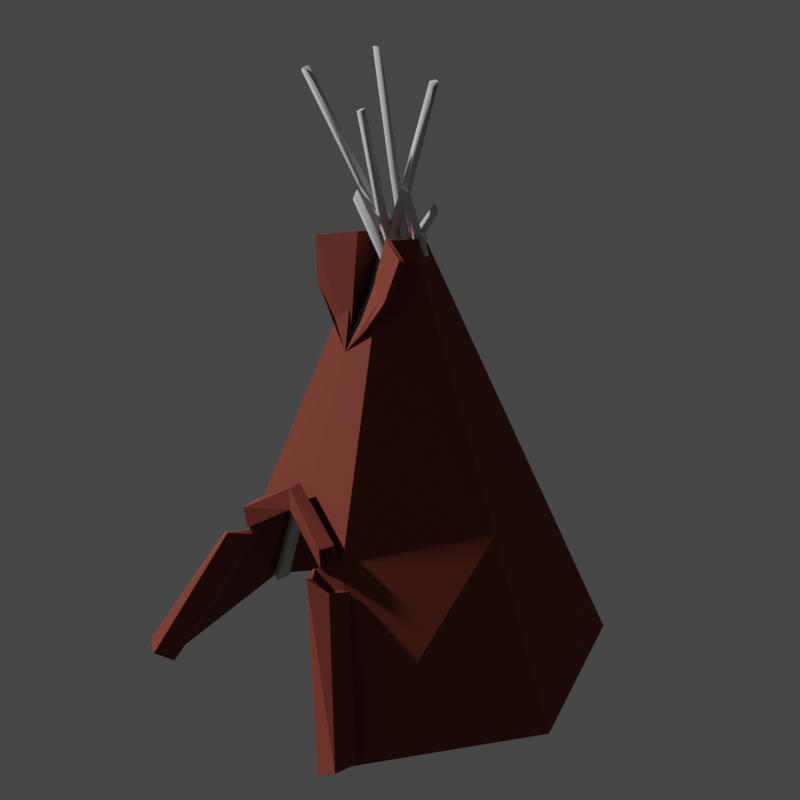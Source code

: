 # Source: tipi.blend  (saved by Blender 3.4.6; exported with 4.5.12 LTS)
import bpy
from mathutils import Matrix  # noqa: F401  (used for matrix-valued properties, if any)

bpy.ops.wm.read_factory_settings(use_empty=True)
scene = bpy.context.scene
scene.name = 'Scene'

# ---- collections
col_model = bpy.data.collections.new('Model'); scene.collection.children.link(col_model)
col_empties = bpy.data.collections.new('Empties'); scene.collection.children.link(col_empties)

# ---- materials (node trees are filled in below, after node groups)
mat_tipi = bpy.data.materials.new('tipi')
mat_tipi.use_transparent_shadow = False
mat_whitetrunk = bpy.data.materials.new('whiteTrunk')
mat_whitetrunk.use_backface_culling = True
mat_whitetrunk.use_transparent_shadow = False
mat_whitetrunk.diffuse_color = (0.64, 0.64, 0.64, 1.0)
mat_wood = bpy.data.materials.new('wood')
mat_wood.use_backface_culling = True
mat_wood.use_transparent_shadow = False
mat_wood.diffuse_color = (0.64, 0.64, 0.64, 1.0)

# ---- material node trees
mat_tipi.use_nodes = True; mat_tipi.node_tree.nodes.clear()
_N = mat_tipi.node_tree.nodes; _L = mat_tipi.node_tree.links
n0 = _N.new('ShaderNodeBsdfPrincipled'); n0.name = 'Principled BSDF'; n0.location = (10, 300)
n0.distribution = 'GGX'
n0.subsurface_method = 'RANDOM_WALK_SKIN'
n0.inputs[0].default_value = (0.1989, 0.04145, 0.02685, 1.0)
n0.inputs[2].default_value = 0.7556
n0.inputs[3].default_value = 1.45
n0.inputs[13].default_value = 0.1889
n0.inputs[27].default_value = (0.0, 0.0, 0.0, 1.0)
n0.inputs[28].default_value = 1.0
n1 = _N.new('ShaderNodeOutputMaterial'); n1.name = 'Material Output'; n1.location = (300, 300)
_L.new(n0.outputs[0], n1.inputs[0])
n1.is_active_output = True
mat_whitetrunk.use_nodes = True; mat_whitetrunk.node_tree.nodes.clear()
_N = mat_whitetrunk.node_tree.nodes; _L = mat_whitetrunk.node_tree.links
n0 = _N.new('ShaderNodeBsdfPrincipled'); n0.name = 'Principled BSDF'; n0.location = (10, 300)
n0.distribution = 'GGX'
n0.subsurface_method = 'RANDOM_WALK_SKIN'
n0.inputs[0].default_value = (0.64, 0.64, 0.64, 1.0)
n0.inputs[2].default_value = 1.0
n0.inputs[27].default_value = (0.0, 0.0, 0.0, 1.0)
n0.inputs[28].default_value = 1.0
n1 = _N.new('ShaderNodeOutputMaterial'); n1.name = 'Material Output'; n1.location = (320, 270)
_L.new(n0.outputs[0], n1.inputs[0])
n1.is_active_output = True
mat_wood.use_nodes = True; mat_wood.node_tree.nodes.clear()
_N = mat_wood.node_tree.nodes; _L = mat_wood.node_tree.links
n0 = _N.new('ShaderNodeBsdfPrincipled'); n0.name = 'Principled BSDF'; n0.location = (10, 300)
n0.distribution = 'GGX'
n0.subsurface_method = 'RANDOM_WALK_SKIN'
n0.inputs[0].default_value = (0.64, 0.64, 0.64, 1.0)
n0.inputs[2].default_value = 1.0
n0.inputs[27].default_value = (0.0, 0.0, 0.0, 1.0)
n0.inputs[28].default_value = 1.0
n1 = _N.new('ShaderNodeOutputMaterial'); n1.name = 'Material Output'; n1.location = (320, 270)
_L.new(n0.outputs[0], n1.inputs[0])
n1.is_active_output = True

# ---- world
world_world = bpy.data.worlds.new('World'); scene.world = world_world
world_world.use_nodes = True; world_world.node_tree.nodes.clear()
_N = world_world.node_tree.nodes; _L = world_world.node_tree.links
n0 = _N.new('ShaderNodeOutputWorld'); n0.name = 'World Output'; n0.location = (300, 300)
n1 = _N.new('ShaderNodeBackground'); n1.name = 'Background'; n1.location = (10, 300)
n1.inputs[0].default_value = (0.05088, 0.05088, 0.05088, 1.0)
_L.new(n1.outputs[0], n0.inputs[0])
n0.is_active_output = True
world_world.color = (0.05088, 0.05088, 0.05088)
world_world.use_sun_shadow = False
world_world.sun_shadow_jitter_overblur = 0.0

# ---- cameras
cam_camera_001 = bpy.data.cameras.new('Camera.001')
cam_camera_001.sensor_fit = 'VERTICAL'
cam_camera_001.clip_end = 100.0
cam_camera_001.lens = 44.78
cam_camera_001.lens_unit = 'FOV'

# ---- meshes
me_cylinder = bpy.data.meshes.new('Cylinder')
me_cylinder.from_pydata([(1.889, -1.62, -0.02504), (0.3076, -0.2801, 4.802), (7.167e-09, -2.443, -0.02504), (-0.006187, -0.301, 4.769), (-2.116, -1.221, -0.02504), (-2.116, 0.0, -0.02504), (0.4751, -0.707, 4.694), (0.6888, 0.0, 3.627), (0.4201, -0.2181, 4.315), (7.167e-09, -0.4002, 4.501), (7.167e-09, -0.4002, 4.501), (-0.2488, -0.1436, 4.752), (-0.2562, -2.177e-08, 4.733), (0.5618, -0.575, 4.245), (-1.348, -0.7782, 1.94), (1.234, 0.0, 2.106), (1.357, -0.7726, 1.705), (-1.366, -8.77e-09, 1.892), (7.167e-09, -1.574, 1.901), (2.096, -1.476, -0.07641), (1.575, -0.5999, 1.654), (2.23, -1.563, -0.01465), (1.716, -0.7438, 1.642), (2.184, -1.692, 0.05022), (1.628, -0.9035, 1.506), (2.01, -1.711, 0.08625), (1.452, -0.9222, 1.48), (2.087, -1.567, 0.07663), (1.529, -0.7783, 1.47), (1.402, 0.0, 2.106), (1.525, -0.6857, 1.705), (1.402, 0.0, 2.265), (1.526, -0.6674, 1.864), (1.332, 0.0, 2.274), (1.456, -0.7027, 1.873), (1.295, 0.0, 2.151), (1.418, -0.7359, 1.75), (1.364, 0.0, 2.175), (1.49, -0.6855, 1.75)], [(8, 13)], [(0, 16, 18, 2), (2, 18, 14, 4), (4, 14, 17, 5), (11, 3, 12), (8, 7, 13, 6, 1), (9, 8, 1, 3), (17, 14, 11, 12), (16, 15, 7, 8), (18, 16, 8, 9), (14, 18, 9, 10, 3, 11), (16, 0, 19, 20), (20, 19, 21, 22), (22, 21, 23, 24), (24, 23, 25, 26), (26, 25, 27, 28), (15, 16, 30, 29), (29, 30, 32, 31), (31, 32, 34, 33), (33, 34, 36, 35), (35, 36, 38, 37)])
_uv = me_cylinder.uv_layers.new(name='UVMap')
_uv.uv.foreach_set('vector', [0.723, 0.8171, 0.6968, 0.8739, 0.6502, 0.8596, 0.6633, 0.7937, 0.6633, 0.7937, 0.6502, 0.8596, 0.5999, 0.8617, 0.5846, 0.7929, 0.5846, 0.7929, 0.5999, 0.8617, 0.575, 0.871, 0.5476, 0.8089, 0.6187, 0.955, 0.6265, 0.9579, 0.6149, 0.9572, 0.6464, 0.9516, 0.669, 0.9375, 0.6546, 0.9619, 0.6441, 0.972, 0.6336, 0.9623, 0.6302, 0.9493, 0.6464, 0.9516, 0.6336, 0.9623, 0.6259, 0.9568, 0.575, 0.871, 0.5999, 0.8617, 0.6187, 0.955, 0.6149, 0.9572, 0.6968, 0.8739, 0.7051, 0.9007, 0.669, 0.9375, 0.6464, 0.9516, 0.6502, 0.8596, 0.6968, 0.8739, 0.6464, 0.9516, 0.6302, 0.9493, 0.5999, 0.8617, 0.6502, 0.8596, 0.5139, 0.8473, 0.5139, 0.8473, 0.5071, 0.8538, 0.6187, 0.955, 0.6968, 0.8739, 0.723, 0.8171, 0.7307, 0.8194, 0.7051, 0.8767, 0.7051, 0.8767, 0.7307, 0.8194, 0.7358, 0.821, 0.7114, 0.8758, 0.7114, 0.8758, 0.7358, 0.821, 0.74, 0.8232, 0.718, 0.8732, 0.718, 0.8732, 0.74, 0.8232, 0.7437, 0.8274, 0.7228, 0.8761, 0.7228, 0.8761, 0.7437, 0.8274, 0.7478, 0.8303, 0.727, 0.8791, 0.7051, 0.9007, 0.6968, 0.8739, 0.7028, 0.8738, 0.7099, 0.8984, 0.7099, 0.8984, 0.7028, 0.8738, 0.7076, 0.8755, 0.7149, 0.8996, 0.7149, 0.8996, 0.7076, 0.8755, 0.7098, 0.8744, 0.7171, 0.8995, 0.7171, 0.8995, 0.7098, 0.8744, 0.7123, 0.8709, 0.7202, 0.8968, 0.7202, 0.8968, 0.7123, 0.8709, 0.7151, 0.8712, 0.7224, 0.8962])
me_cylinder.materials.append(mat_tipi)
me_cylinder.update()
me_cube_432 = bpy.data.meshes.new('Cube.432')
me_cube_432.from_pydata([(0.06677, 0.5988, 6.661), (-0.01882, 0.1298, 5.45), (0.05568, 0.09841, 5.435), (0.1301, -1.135, 2.375), (0.09293, -1.25, 2.411), (0.1379, -0.8703, 3.49), (0.2069, -1.306, 2.375), (0.06118, -1.58, 1.807), (0.1808, -1.675, 1.699), (0.2441, -1.19, 2.338), (0.2177, -1.557, 1.645), (-0.1965, -0.1638, 4.652), (-0.4173, 0.1232, 5.318), (-0.203, -0.2259, 4.705), (0.00195, -0.3921, 4.547), (-0.09292, -0.4553, 4.35), (0.03216, -0.3192, 4.492), (-0.05247, -0.2789, 4.507), (-0.08268, -0.3519, 4.562), (0.1448, -2.177, 0.2409), (0.007385, -2.113, 0.2884), (0.05737, -1.62, 1.735), (-0.03283, -2.244, 0.3519), (0.02543, -0.4217, 4.278), (0.1452, -0.8439, 3.447), (-0.2697, -0.2729, 4.609), (-0.4589, 0.1351, 5.213), (-0.263, -0.2089, 4.555), (-0.4128, 0.1663, 5.281), (0.02733, -0.3927, 4.338), (0.01419, -0.907, 3.482), (0.006009, 0.2375, 5.509), (0.004684, 0.2075, 5.432), (0.07918, 0.1762, 5.418), (0.1046, -2.308, 0.3044), (0.02583, 0.6864, 6.658), (0.08564, 0.6612, 6.646), (0.2371, -1.166, 2.417), (0.0943, -1.501, 1.68), (-0.005699, -0.4968, 4.334), (-0.06179, -0.3802, 4.293), (0.004207, -0.8649, 3.563), (0.04723, -0.8192, 3.425), (0.00696, 0.624, 6.672), (-0.4636, 0.09066, 5.251)], [], [(0, 1, 2), (36, 2, 33), (42, 37, 3), (4, 42, 3), (5, 4, 6), (6, 7, 8), (38, 9, 10), (10, 6, 8), (11, 12, 13), (14, 15, 39), (16, 2, 14), (32, 16, 17), (1, 17, 18), (14, 1, 18), (19, 8, 34), (38, 19, 20), (21, 20, 22), (34, 21, 22), (42, 23, 24), (23, 5, 24), (13, 44, 25), (25, 26, 27), (11, 26, 28), (40, 11, 17), (40, 25, 27), (18, 25, 15), (17, 13, 18), (0, 43, 1), (38, 4, 3), (6, 24, 5), (41, 39, 15), (41, 40, 42), (29, 40, 17), (39, 29, 14), (31, 43, 35), (31, 36, 33), (17, 16, 29), (14, 29, 16), (36, 0, 2), (42, 24, 37), (4, 30, 42), (5, 30, 4), (6, 4, 7), (38, 3, 9), (10, 9, 6), (11, 28, 12), (14, 18, 15), (16, 33, 2), (32, 33, 16), (1, 32, 17), (14, 2, 1), (19, 10, 8), (38, 10, 19), (21, 38, 20), (34, 8, 21), (42, 40, 23), (23, 39, 5), (13, 12, 44), (25, 44, 26), (11, 27, 26), (40, 27, 11), (40, 15, 25), (18, 13, 25), (17, 11, 13), (38, 7, 4), (6, 37, 24), (41, 5, 39), (41, 15, 40), (31, 1, 43), (31, 35, 36), (1, 31, 32), (32, 31, 33), (22, 19, 34), (35, 0, 36), (9, 37, 6), (21, 7, 38), (23, 29, 39), (40, 29, 23), (5, 41, 30), (30, 41, 42), (44, 28, 26), (7, 21, 8), (37, 9, 3), (22, 20, 19), (35, 43, 0), (44, 12, 28)])
me_cube_432.polygons.foreach_set('use_smooth', [1, 1, 1, 1, 1, 1, 1, 1, 1, 1, 1, 1, 1, 1, 1, 1, 1, 1, 1, 1, 1, 1, 1, 1, 1, 1, 1, 1, 1, 1, 1, 1, 1, 1, 1, 1, 1, 1, 1, 1, 1, 1, 1, 1, 1, 1, 1, 1, 1, 1, 1, 1, 1, 1, 1, 1, 1, 1, 1, 1, 1, 1, 1, 1, 1, 1, 1, 1, 1, 1, 1, 1, 0, 1, 1, 1, 1, 1, 1, 1, 0, 1, 1, 0, 0, 0])
me_cube_432.polygons.foreach_set('material_index', [0, 0, 0, 0, 0, 0, 0, 0, 0, 0, 0, 0, 0, 0, 0, 0, 0, 0, 0, 0, 0, 0, 0, 0, 0, 0, 0, 0, 0, 0, 0, 0, 0, 0, 0, 0, 0, 0, 0, 0, 0, 0, 0, 0, 0, 0, 0, 0, 0, 0, 0, 0, 0, 0, 0, 0, 0, 0, 0, 0, 0, 0, 0, 0, 0, 0, 0, 0, 0, 0, 1, 1, 1, 1, 1, 1, 1, 1, 1, 1, 1, 1, 1, 1, 1, 1])
me_cube_432.materials.append(mat_whitetrunk)
me_cube_432.materials.append(mat_wood)
me_cube_432.update()
me_cube_432.normals_split_custom_set([tuple(v) for v in zip(*[iter([0.3616, -0.2768, 0.8903, -0.8873, -0.404, 0.2225, 0.4983, -0.7847, 0.3686, 0.575, 0.45, 0.6833, 0.4983, -0.7847, 0.3686, 0.8692, 0.4355, -0.2343, -0.4732, 0.8021, -0.3643, 0.8952, 0.4422, -0.05568, -0.4132, 0.8485, -0.3306, -0.8938, -0.4132, 0.1744, -0.4732, 0.8021, -0.3643, -0.4132, 0.8485, -0.3306, 0.7439, -0.5846, 0.3237, -0.8938, -0.4132, 0.1744, 0.5008, -0.7757, 0.3841, 0.5008, -0.7757, 0.3841, -0.865, -0.4204, 0.2738, 0.4875, -0.7925, 0.3664, -0.4971, 0.7899, -0.3592, 0.8751, 0.4472, -0.1852, 0.8787, 0.4162, -0.2338, 0.8787, 0.4162, -0.2338, 0.5008, -0.7757, 0.3841, 0.4875, -0.7925, 0.3664, 0.5973, 0.7973, -0.08688, 0.2753, -0.1598, 0.948, 0.56, -0.4995, 0.661, 0.4351, -0.8086, 0.396, -0.8095, -0.5849, 0.05009, 0.4142, -0.8059, 0.4229, 0.9, 0.3746, -0.2229, 0.4983, -0.7847, 0.3686, 0.4351, -0.8086, 0.396, -0.4574, 0.8181, -0.3485, 0.9, 0.3746, -0.2229, 0.243, 0.9228, -0.2991, -0.8873, -0.404, 0.2225, 0.243, 0.9228, -0.2991, -0.3312, -0.7232, 0.606, 0.4351, -0.8086, 0.396, -0.8873, -0.404, 0.2225, -0.3312, -0.7232, 0.606, 0.6327, 0.1516, -0.7594, 0.4875, -0.7925, 0.3664, 0.3001, -0.9178, -0.2601, -0.4971, 0.7899, -0.3592, 0.6327, 0.1516, -0.7594, -0.4851, 0.4756, -0.7338, -0.8584, -0.4338, 0.2737, -0.4851, 0.4756, -0.7338, -0.7943, -0.5473, -0.2638, 0.3001, -0.9178, -0.2601, -0.8584, -0.4338, 0.2737, -0.7943, -0.5473, -0.2638, -0.4732, 0.8021, -0.3643, 0.8843, 0.4404, -0.155, 0.8572, 0.5, -0.1238, 0.8843, 0.4404, -0.155, 0.7439, -0.5846, 0.3237, 0.8572, 0.5, -0.1238, 0.56, -0.4995, 0.661, -0.8045, -0.3965, 0.4422, -0.7546, -0.6518, 0.07543, -0.7546, -0.6518, 0.07543, -0.7083, 0.697, -0.1116, -0.6303, 0.4666, -0.6205, 0.5973, 0.7973, -0.08688, -0.7083, 0.697, -0.1116, 0.3775, 0.8848, 0.2732, -0.3718, 0.7323, -0.5706, 0.5973, 0.7973, -0.08688, 0.243, 0.9228, -0.2991, -0.3718, 0.7323, -0.5706, -0.7546, -0.6518, 0.07543, -0.6303, 0.4666, -0.6205, -0.3312, -0.7232, 0.606, -0.7546, -0.6518, 0.07543, -0.8095, -0.5849, 0.05009, 0.243, 0.9228, -0.2991, 0.56, -0.4995, 0.661, -0.3312, -0.7232, 0.606, 0.3616, -0.2768, 0.8903, -0.6889, -0.202, 0.6962, -0.8873, -0.404, 0.2225, -0.4971, 0.7899, -0.3592, -0.8938, -0.4132, 0.1744, -0.4132, 0.8485, -0.3306, 0.5008, -0.7757, 0.3841, 0.8572, 0.5, -0.1238, 0.7439, -0.5846, 0.3237, -0.7391, -0.6414, 0.2057, 0.4142, -0.8059, 0.4229, -0.8095, -0.5849, 0.05009, -0.7391, -0.6414, 0.2057, -0.3718, 0.7323, -0.5706, -0.4732, 0.8021, -0.3643, 0.8983, 0.3847, -0.2123, -0.3718, 0.7323, -0.5706, 0.243, 0.9228, -0.2991, 0.4142, -0.8059, 0.4229, 0.8983, 0.3847, -0.2123, 0.4351, -0.8086, 0.396, -0.4696, 0.8251, -0.3141, -0.6889, -0.202, 0.6962, -0.3257, 0.5496, 0.7693, -0.4696, 0.8251, -0.3141, 0.575, 0.45, 0.6833, 0.8692, 0.4355, -0.2343, 0.243, 0.9228, -0.2991, 0.9, 0.3746, -0.2229, 0.8983, 0.3847, -0.2123, 0.4351, -0.8086, 0.396, 0.8983, 0.3847, -0.2123, 0.9, 0.3746, -0.2229, 0.575, 0.45, 0.6833, 0.3616, -0.2768, 0.8903, 0.4983, -0.7847, 0.3686, -0.4732, 0.8021, -0.3643, 0.8572, 0.5, -0.1238, 0.8952, 0.4422, -0.05568, -0.8938, -0.4132, 0.1744, -0.6936, -0.6893, 0.2091, -0.4732, 0.8021, -0.3643, 0.7439, -0.5846, 0.3237, -0.6936, -0.6893, 0.2091, -0.8938, -0.4132, 0.1744, 0.5008, -0.7757, 0.3841, -0.8938, -0.4132, 0.1744, -0.865, -0.4204, 0.2738, -0.4971, 0.7899, -0.3592, -0.4132, 0.8485, -0.3306, 0.8751, 0.4472, -0.1852, 0.8787, 0.4162, -0.2338, 0.8751, 0.4472, -0.1852, 0.5008, -0.7757, 0.3841, 0.5973, 0.7973, -0.08688, 0.3775, 0.8848, 0.2732, 0.2753, -0.1598, 0.948, 0.4351, -0.8086, 0.396, -0.3312, -0.7232, 0.606, -0.8095, -0.5849, 0.05009, 0.9, 0.3746, -0.2229, 0.8692, 0.4355, -0.2343, 0.4983, -0.7847, 0.3686, -0.4574, 0.8181, -0.3485, 0.8692, 0.4355, -0.2343, 0.9, 0.3746, -0.2229, -0.8873, -0.404, 0.2225, -0.4574, 0.8181, -0.3485, 0.243, 0.9228, -0.2991, 0.4351, -0.8086, 0.396, 0.4983, -0.7847, 0.3686, -0.8873, -0.404, 0.2225, 0.6327, 0.1516, -0.7594, 0.8787, 0.4162, -0.2338, 0.4875, -0.7925, 0.3664, -0.4971, 0.7899, -0.3592, 0.8787, 0.4162, -0.2338, 0.6327, 0.1516, -0.7594, -0.8584, -0.4338, 0.2737, -0.4971, 0.7899, -0.3592, -0.4851, 0.4756, -0.7338, 0.3001, -0.9178, -0.2601, 0.4875, -0.7925, 0.3664, -0.8584, -0.4338, 0.2737, -0.4732, 0.8021, -0.3643, -0.3718, 0.7323, -0.5706, 0.8843, 0.4404, -0.155, 0.8843, 0.4404, -0.155, 0.4142, -0.8059, 0.4229, 0.7439, -0.5846, 0.3237, 0.56, -0.4995, 0.661, 0.2753, -0.1598, 0.948, -0.8045, -0.3965, 0.4422, -0.7546, -0.6518, 0.07543, -0.8045, -0.3965, 0.4422, -0.7083, 0.697, -0.1116, 0.5973, 0.7973, -0.08688, -0.6303, 0.4666, -0.6205, -0.7083, 0.697, -0.1116, -0.3718, 0.7323, -0.5706, -0.6303, 0.4666, -0.6205, 0.5973, 0.7973, -0.08688, -0.3718, 0.7323, -0.5706, -0.8095, -0.5849, 0.05009, -0.7546, -0.6518, 0.07543, -0.3312, -0.7232, 0.606, 0.56, -0.4995, 0.661, -0.7546, -0.6518, 0.07543, 0.243, 0.9228, -0.2991, 0.5973, 0.7973, -0.08688, 0.56, -0.4995, 0.661, -0.4971, 0.7899, -0.3592, -0.865, -0.4204, 0.2738, -0.8938, -0.4132, 0.1744, 0.5008, -0.7757, 0.3841, 0.8952, 0.4422, -0.05568, 0.8572, 0.5, -0.1238, -0.7391, -0.6414, 0.2057, 0.7439, -0.5846, 0.3237, 0.4142, -0.8059, 0.4229, -0.7391, -0.6414, 0.2057, -0.8095, -0.5849, 0.05009, -0.3718, 0.7323, -0.5706, -0.4696, 0.8251, -0.3141, -0.8873, -0.404, 0.2225, -0.6889, -0.202, 0.6962, -0.4696, 0.8251, -0.3141, -0.3257, 0.5496, 0.7693, 0.575, 0.45, 0.6833, -0.8873, -0.404, 0.2225, -0.4696, 0.8251, -0.3141, -0.4574, 0.8181, -0.3485, -0.4574, 0.8181, -0.3485, -0.4696, 0.8251, -0.3141, 0.8692, 0.4355, -0.2343, -0.4292, -0.284, -0.8574, -0.4292, -0.284, -0.8574, -0.4292, -0.284, -0.8574, -0.3257, 0.5496, 0.7693, 0.3616, -0.2768, 0.8903, 0.575, 0.45, 0.6833, 0.8751, 0.4472, -0.1852, 0.8952, 0.4422, -0.05568, 0.5008, -0.7757, 0.3841, -0.8584, -0.4338, 0.2737, -0.865, -0.4204, 0.2738, -0.4971, 0.7899, -0.3592, 0.8843, 0.4404, -0.155, 0.8983, 0.3847, -0.2123, 0.4142, -0.8059, 0.4229, -0.3718, 0.7323, -0.5706, 0.8983, 0.3847, -0.2123, 0.8843, 0.4404, -0.155, 0.7439, -0.5846, 0.3237, -0.7391, -0.6414, 0.2057, -0.6936, -0.6893, 0.2091, -0.6936, -0.6893, 0.2091, -0.7391, -0.6414, 0.2057, -0.4732, 0.8021, -0.3643, -0.83, 0.4102, 0.378, -0.83, 0.4102, 0.378, -0.83, 0.4102, 0.378, -0.865, -0.4204, 0.2738, -0.8584, -0.4338, 0.2737, 0.4875, -0.7925, 0.3664, 0.8952, 0.4422, -0.05568, 0.8751, 0.4472, -0.1852, -0.4132, 0.8485, -0.3306, -0.4292, -0.284, -0.8574, -0.4292, -0.284, -0.8574, -0.4292, -0.284, -0.8574, 0.2445, 0.143, 0.9591, 0.2445, 0.143, 0.9591, 0.2445, 0.143, 0.9591, -0.83, 0.4102, 0.378, -0.83, 0.4102, 0.378, -0.83, 0.4102, 0.378])] * 3)])
me_cube_001 = bpy.data.meshes.new('Cube.001')
me_cube_001.from_pydata([(-0.2696, -0.5745, 6.852), (-0.09697, -0.1915, 5.62), (-0.1645, -0.1479, 5.603), (-0.2994, -0.6331, 6.84), (-0.2017, -0.2208, 5.589), (0.01598, 0.6488, 3.549), (-0.1051, 0.9719, 2.524), (-0.005492, 0.9198, 2.484), (0.05208, 1.029, 2.515), (-0.02758, 0.7751, 3.622), (-0.04978, 1.102, 2.475), (0.1449, 1.316, 1.896), (0.0449, 1.425, 1.782), (0.09827, 1.238, 1.773), (-0.1074, 0.9933, 2.444), (-0.01288, 1.313, 1.733), (0.1332, 0.02369, 4.81), (0.2964, -0.2643, 5.492), (0.1508, 0.08623, 4.86), (-0.02007, 0.2786, 4.692), (0.08521, 0.3134, 4.494), (0.007052, 0.3692, 4.475), (-0.06293, 0.2097, 4.64), (-0.1342, -0.2645, 5.606), (0.01291, 0.1555, 4.659), (0.05576, 0.2245, 4.71), (0.1753, 1.837, 0.3009), (0.2385, 1.962, 0.3583), (0.2985, 1.751, 0.3531), (0.1561, 1.35, 1.821), (0.3618, 1.876, 0.4105), (-0.03712, 0.2981, 4.421), (-0.07592, 0.692, 3.569), (0.348, -0.2441, 5.425), (0.2251, 0.1153, 4.764), (0.3354, -0.2888, 5.389), (0.207, 0.05086, 4.712), (0.2842, -0.3077, 5.457), (0.04105, 0.2423, 4.44), (-0.2154, -0.6095, 6.865), (0.06627, 0.6929, 3.685), (-0.04441, 0.2731, 4.483), (-0.1412, -0.2898, 5.684), (-0.2453, -0.6681, 6.854), (0.06432, 0.7319, 3.602), (-0.09697, -0.1915, 5.62), (-0.1412, -0.2898, 5.684), (-0.1342, -0.2645, 5.606), (-0.2017, -0.2208, 5.589), (0.3618, 1.876, 0.4105), (0.1753, 1.837, 0.3009), (0.2385, 1.962, 0.3583), (-0.2453, -0.6681, 6.854), (-0.2696, -0.5745, 6.852), (-0.2994, -0.6331, 6.84), (-0.1074, 0.9933, 2.444), (-0.1051, 0.9719, 2.524), (-0.04978, 1.102, 2.475), (0.1561, 1.35, 1.821), (0.1449, 1.316, 1.896), (0.09827, 1.238, 1.773), (-0.03712, 0.2981, 4.421), (-0.04441, 0.2731, 4.483), (0.007052, 0.3692, 4.475), (0.04105, 0.2423, 4.44), (-0.02758, 0.7751, 3.622), (0.06627, 0.6929, 3.685), (0.06432, 0.7319, 3.602), (0.01598, 0.6488, 3.549), (0.348, -0.2441, 5.425), (0.2842, -0.3077, 5.457), (0.3354, -0.2888, 5.389), (0.0449, 1.425, 1.782), (-0.005492, 0.9198, 2.484), (0.3618, 1.876, 0.4105), (0.2985, 1.751, 0.3531), (0.1753, 1.837, 0.3009), (-0.2453, -0.6681, 6.854), (-0.2154, -0.6095, 6.865), (-0.2696, -0.5745, 6.852), (0.348, -0.2441, 5.425), (0.2964, -0.2643, 5.492), (0.2842, -0.3077, 5.457)], [], [(0, 1, 2), (3, 2, 4), (5, 6, 7), (8, 5, 7), (9, 8, 10), (10, 11, 12), (13, 14, 15), (15, 10, 12), (16, 17, 18), (19, 20, 21), (22, 2, 19), (23, 22, 24), (1, 24, 25), (19, 1, 25), (26, 12, 27), (13, 26, 28), (29, 28, 30), (27, 29, 30), (5, 31, 32), (31, 9, 32), (18, 33, 34), (34, 35, 36), (16, 35, 37), (38, 16, 24), (38, 34, 36), (25, 34, 20), (24, 18, 25), (0, 39, 1), (13, 8, 7), (10, 32, 9), (40, 21, 20), (40, 38, 5), (41, 38, 24), (21, 41, 19), (42, 39, 43), (42, 3, 4), (24, 22, 41), (19, 41, 22), (3, 0, 2), (5, 32, 6), (8, 44, 5), (9, 44, 8), (10, 8, 11), (13, 7, 14), (15, 14, 10), (16, 37, 17), (19, 25, 20), (22, 4, 2), (23, 4, 22), (1, 23, 24), (19, 2, 1), (26, 15, 12), (13, 15, 26), (29, 13, 28), (27, 12, 29), (5, 38, 31), (31, 21, 9), (18, 17, 33), (34, 33, 35), (16, 36, 35), (38, 36, 16), (38, 20, 34), (25, 18, 34), (24, 16, 18), (13, 11, 8), (10, 6, 32), (40, 9, 21), (40, 20, 38), (42, 1, 39), (42, 43, 3), (45, 46, 47), (47, 46, 48), (49, 50, 51), (52, 53, 54), (55, 56, 57), (58, 59, 60), (61, 62, 63), (64, 62, 61), (65, 66, 67), (67, 66, 68), (69, 70, 71), (59, 58, 72), (56, 55, 73), (74, 75, 76), (77, 78, 79), (80, 81, 82)])
me_cube_001.polygons.foreach_set('use_smooth', [1, 1, 1, 1, 1, 1, 1, 1, 1, 1, 1, 1, 1, 1, 1, 1, 1, 1, 1, 1, 1, 1, 1, 1, 1, 1, 1, 1, 1, 1, 1, 1, 1, 1, 1, 1, 1, 1, 1, 1, 1, 1, 1, 1, 1, 1, 1, 1, 1, 1, 1, 1, 1, 1, 1, 1, 1, 1, 1, 1, 1, 1, 1, 1, 1, 1, 1, 1, 1, 1, 1, 1, 0, 1, 1, 1, 1, 1, 1, 1, 0, 1, 1, 0, 0, 0])
me_cube_001.polygons.foreach_set('material_index', [0, 0, 0, 0, 0, 0, 0, 0, 0, 0, 0, 0, 0, 0, 0, 0, 0, 0, 0, 0, 0, 0, 0, 0, 0, 0, 0, 0, 0, 0, 0, 0, 0, 0, 0, 0, 0, 0, 0, 0, 0, 0, 0, 0, 0, 0, 0, 0, 0, 0, 0, 0, 0, 0, 0, 0, 0, 0, 0, 0, 0, 0, 0, 0, 0, 0, 0, 0, 0, 0, 1, 1, 1, 1, 1, 1, 1, 1, 1, 1, 1, 1, 1, 1, 1, 1])
me_cube_001.materials.append(mat_whitetrunk)
me_cube_001.materials.append(mat_wood)
me_cube_001.update()
me_cube_001.normals_split_custom_set([tuple(v) for v in zip(*[iter([-0.3193, 0.617, 0.7192, 0.935, 0.2712, 0.2285, -0.3479, 0.8801, 0.3231, -0.8609, -0.3441, 0.3748, -0.3479, 0.8801, 0.3231, -0.945, -0.2658, -0.1908, 0.2902, -0.9025, -0.3182, -0.9726, -0.2294, -0.03738, 0.3019, -0.9142, -0.2703, 0.9604, 0.2433, 0.1354, 0.2902, -0.9025, -0.3182, 0.3019, -0.9142, -0.2703, -0.3506, 0.8732, 0.3384, 0.9604, 0.2433, 0.1354, -0.3253, 0.8834, 0.3372, -0.3253, 0.8834, 0.3372, 0.9251, 0.284, 0.2521, -0.3554, 0.8741, 0.3311, 0.3144, -0.8942, -0.3186, -0.925, -0.3494, -0.1496, -0.9393, -0.2609, -0.2231, -0.9393, -0.2609, -0.2231, -0.3253, 0.8834, 0.3372, -0.3554, 0.8741, 0.3311, -0.7324, -0.6788, -0.054, -0.2439, 0.2555, 0.9355, -0.4612, 0.6262, 0.6286, -0.2814, 0.8935, 0.35, 0.9025, 0.4297, 0.03035, -0.2178, 0.9025, 0.3715, -0.9526, -0.2155, -0.2145, -0.3479, 0.8801, 0.3231, -0.2814, 0.8935, 0.35, 0.3396, -0.9007, -0.2709, -0.9526, -0.2155, -0.2145, -0.4063, -0.8773, -0.2555, 0.935, 0.2712, 0.2285, -0.4063, -0.8773, -0.2555, 0.456, 0.681, 0.5731, -0.2814, 0.8935, 0.35, 0.935, 0.2712, 0.2285, 0.456, 0.681, 0.5731, -0.6479, -0.07264, -0.7583, -0.3554, 0.8741, 0.3311, -0.1272, 0.9425, -0.309, 0.3144, -0.8942, -0.3186, -0.6479, -0.07264, -0.7583, 0.3921, -0.5928, -0.7035, 0.9476, 0.2267, 0.225, 0.3921, -0.5928, -0.7035, 0.8813, 0.3795, -0.2815, -0.1272, 0.9425, -0.309, 0.9476, 0.2267, 0.225, 0.8813, 0.3795, -0.2815, 0.2902, -0.9025, -0.3182, -0.946, -0.2684, -0.1821, -0.9609, -0.2685, -0.06755, -0.946, -0.2684, -0.1821, -0.3506, 0.8732, 0.3384, -0.9609, -0.2685, -0.06755, -0.4612, 0.6262, 0.6286, 0.8622, 0.2656, 0.4313, 0.8606, 0.5067, 0.05167, 0.8606, 0.5067, 0.05167, 0.5697, -0.819, -0.0684, 0.5362, -0.6046, -0.589, -0.7324, -0.6788, -0.054, 0.5697, -0.819, -0.0684, -0.5331, -0.7862, 0.3126, 0.2893, -0.8095, -0.5109, -0.7324, -0.6788, -0.054, -0.4063, -0.8773, -0.2555, 0.2893, -0.8095, -0.5109, 0.8606, 0.5067, 0.05167, 0.5362, -0.6046, -0.589, 0.456, 0.681, 0.5731, 0.8606, 0.5067, 0.05167, 0.9025, 0.4297, 0.03035, -0.4063, -0.8773, -0.2555, -0.4612, 0.6262, 0.6286, 0.456, 0.681, 0.5731, -0.3193, 0.617, 0.7192, 0.7125, 0.1087, 0.6932, 0.935, 0.2712, 0.2285, 0.3144, -0.8942, -0.3186, 0.9604, 0.2433, 0.1354, 0.3019, -0.9142, -0.2703, -0.3253, 0.8834, 0.3372, -0.9609, -0.2685, -0.06755, -0.3506, 0.8732, 0.3384, 0.9551, 0.2768, 0.1058, -0.2178, 0.9025, 0.3715, 0.9025, 0.4297, 0.03035, 0.9551, 0.2768, 0.1058, 0.2893, -0.8095, -0.5109, 0.2902, -0.9025, -0.3182, -0.9553, -0.2165, -0.2012, 0.2893, -0.8095, -0.5109, -0.4063, -0.8773, -0.2555, -0.2178, 0.9025, 0.3715, -0.9553, -0.2165, -0.2012, -0.2814, 0.8935, 0.35, 0.3047, -0.9134, -0.27, 0.7125, 0.1087, 0.6932, 0.1648, -0.9111, 0.3778, 0.3047, -0.9134, -0.27, -0.8609, -0.3441, 0.3748, -0.945, -0.2658, -0.1908, -0.4063, -0.8773, -0.2555, -0.9526, -0.2155, -0.2145, -0.9553, -0.2165, -0.2012, -0.2814, 0.8935, 0.35, -0.9553, -0.2165, -0.2012, -0.9526, -0.2155, -0.2145, -0.8609, -0.3441, 0.3748, -0.3193, 0.617, 0.7192, -0.3479, 0.8801, 0.3231, 0.2902, -0.9025, -0.3182, -0.9609, -0.2685, -0.06755, -0.9726, -0.2294, -0.03738, 0.9604, 0.2433, 0.1354, 0.9295, 0.3479, 0.1224, 0.2902, -0.9025, -0.3182, -0.3506, 0.8732, 0.3384, 0.9295, 0.3479, 0.1224, 0.9604, 0.2433, 0.1354, -0.3253, 0.8834, 0.3372, 0.9604, 0.2433, 0.1354, 0.9251, 0.284, 0.2521, 0.3144, -0.8942, -0.3186, 0.3019, -0.9142, -0.2703, -0.925, -0.3494, -0.1496, -0.9393, -0.2609, -0.2231, -0.925, -0.3494, -0.1496, -0.3253, 0.8834, 0.3372, -0.7324, -0.6788, -0.054, -0.5331, -0.7862, 0.3126, -0.2439, 0.2555, 0.9355, -0.2814, 0.8935, 0.35, 0.456, 0.681, 0.5731, 0.9025, 0.4297, 0.03035, -0.9526, -0.2155, -0.2145, -0.945, -0.2658, -0.1908, -0.3479, 0.8801, 0.3231, 0.3396, -0.9007, -0.2709, -0.945, -0.2658, -0.1908, -0.9526, -0.2155, -0.2145, 0.935, 0.2712, 0.2285, 0.3396, -0.9007, -0.2709, -0.4063, -0.8773, -0.2555, -0.2814, 0.8935, 0.35, -0.3479, 0.8801, 0.3231, 0.935, 0.2712, 0.2285, -0.6479, -0.07264, -0.7583, -0.9393, -0.2609, -0.2231, -0.3554, 0.8741, 0.3311, 0.3144, -0.8942, -0.3186, -0.9393, -0.2609, -0.2231, -0.6479, -0.07264, -0.7583, 0.9476, 0.2267, 0.225, 0.3144, -0.8942, -0.3186, 0.3921, -0.5928, -0.7035, -0.1272, 0.9425, -0.309, -0.3554, 0.8741, 0.3311, 0.9476, 0.2267, 0.225, 0.2902, -0.9025, -0.3182, 0.2893, -0.8095, -0.5109, -0.946, -0.2684, -0.1821, -0.946, -0.2684, -0.1821, -0.2178, 0.9025, 0.3715, -0.3506, 0.8732, 0.3384, -0.4612, 0.6262, 0.6286, -0.2439, 0.2555, 0.9355, 0.8622, 0.2656, 0.4313, 0.8606, 0.5067, 0.05167, 0.8622, 0.2656, 0.4313, 0.5697, -0.819, -0.0684, -0.7324, -0.6788, -0.054, 0.5362, -0.6046, -0.589, 0.5697, -0.819, -0.0684, 0.2893, -0.8095, -0.5109, 0.5362, -0.6046, -0.589, -0.7324, -0.6788, -0.054, 0.2893, -0.8095, -0.5109, 0.9025, 0.4297, 0.03035, 0.8606, 0.5067, 0.05167, 0.456, 0.681, 0.5731, -0.4612, 0.6262, 0.6286, 0.8606, 0.5067, 0.05167, -0.4063, -0.8773, -0.2555, -0.7324, -0.6788, -0.054, -0.4612, 0.6262, 0.6286, 0.3144, -0.8942, -0.3186, 0.9251, 0.284, 0.2521, 0.9604, 0.2433, 0.1354, -0.3253, 0.8834, 0.3372, -0.9726, -0.2294, -0.03738, -0.9609, -0.2685, -0.06755, 0.9551, 0.2768, 0.1058, -0.3506, 0.8732, 0.3384, -0.2178, 0.9025, 0.3715, 0.9551, 0.2768, 0.1058, 0.9025, 0.4297, 0.03035, 0.2893, -0.8095, -0.5109, 0.3047, -0.9134, -0.27, 0.935, 0.2712, 0.2285, 0.7125, 0.1087, 0.6932, 0.3047, -0.9134, -0.27, 0.1648, -0.9111, 0.3778, -0.8609, -0.3441, 0.3748, 0.9552, 0.2678, 0.1258, 0.3467, -0.9, -0.2641, 0.2734, -0.9026, -0.3324, 0.2734, -0.9026, -0.3324, 0.3467, -0.9, -0.2641, -0.8893, -0.2391, -0.3898, 0.4759, 0.1569, -0.8654, 0.4759, 0.1569, -0.8654, 0.4759, 0.1569, -0.8654, -0.2688, -0.0469, 0.9621, -0.2688, -0.0469, 0.9621, -0.2688, -0.0469, 0.9621, -0.9587, -0.2214, -0.1787, -0.932, -0.3529, -0.08339, -0.3819, 0.8976, 0.22, 0.9048, 0.3306, 0.2686, 0.951, 0.2202, 0.2169, 0.3584, -0.8532, -0.3789, -0.9595, -0.2655, -0.09416, -0.9477, -0.2394, -0.211, -0.2459, 0.8855, 0.3943, 0.1719, -0.7917, -0.5862, -0.9477, -0.2394, -0.211, -0.9595, -0.2655, -0.09416, -0.2862, 0.9184, 0.2732, 0.939, 0.3201, 0.1257, 0.945, 0.316, 0.0838, 0.945, 0.316, 0.0838, 0.939, 0.3201, 0.1257, 0.3174, -0.8713, -0.3742, 0.7404, -0.5344, 0.4077, 0.7404, -0.5344, 0.4077, 0.7404, -0.5344, 0.4077, 0.951, 0.2202, 0.2169, 0.9048, 0.3306, 0.2686, -0.2842, 0.9463, 0.1542, -0.932, -0.3529, -0.08339, -0.9587, -0.2214, -0.1787, 0.227, -0.9343, -0.2749, 0.4759, 0.1569, -0.8654, 0.4759, 0.1569, -0.8654, 0.4759, 0.1569, -0.8654, -0.2687, -0.0469, 0.9621, -0.2687, -0.0469, 0.9621, -0.2687, -0.0469, 0.9621, 0.7404, -0.5344, 0.4077, 0.7404, -0.5344, 0.4077, 0.7404, -0.5344, 0.4077])] * 3)])
me_cube_002 = bpy.data.meshes.new('Cube.002')
me_cube_002.from_pydata([(0.524, 0.1014, 6.381), (0.09469, -0.02121, 5.228), (0.1012, -0.09756, 5.214), (0.5849, 0.1132, 6.368), (0.177, -0.08284, 5.198), (-0.6696, -0.4748, 3.298), (-0.8748, -0.777, 2.338), (-0.8958, -0.6729, 2.299), (-1.01, -0.693, 2.333), (-0.7357, -0.5798, 3.373), (-1.006, -0.813, 2.297), (-1.3, -0.8058, 1.757), (-1.327, -0.9472, 1.653), (-1.218, -0.7975, 1.637), (-0.8922, -0.7929, 2.263), (-1.21, -0.9254, 1.602), (-0.2288, 0.0068, 4.47), (-0.08639, 0.3123, 5.106), (-0.284, -0.01569, 4.52), (-0.333, -0.2597, 4.368), (-0.4276, -0.2058, 4.181), (-0.4239, -0.2973, 4.165), (-0.2582, -0.2524, 4.315), (0.1705, -0.006489, 5.212), (-0.2617, -0.1636, 4.331), (-0.3365, -0.171, 4.383), (-1.761, -1.123, 0.2651), (-1.889, -1.148, 0.3249), (-1.768, -0.9799, 0.3117), (-1.335, -0.8193, 1.688), (-1.896, -1.005, 0.3715), (-0.3469, -0.2898, 4.111), (-0.6472, -0.5683, 3.319), (-0.134, 0.3375, 5.043), (-0.3527, 0.02064, 4.43), (-0.09456, 0.3536, 5.007), (-0.2958, 0.04382, 4.378), (-0.04808, 0.3279, 5.071), (-0.3505, -0.1983, 4.127), (0.5188, 0.1627, 6.392), (-0.7273, -0.4602, 3.43), (-0.3218, -0.2792, 4.169), (0.1961, 0.004846, 5.285), (0.5797, 0.1745, 6.379), (-0.7581, -0.4863, 3.352), (0.09469, -0.02121, 5.228), (0.1961, 0.004846, 5.285), (0.1705, -0.006489, 5.212), (0.177, -0.08284, 5.198), (-1.896, -1.005, 0.3715), (-1.761, -1.123, 0.2651), (-1.889, -1.148, 0.3249), (0.5797, 0.1745, 6.379), (0.524, 0.1014, 6.381), (0.5849, 0.1132, 6.368), (-0.8922, -0.7929, 2.263), (-0.8748, -0.777, 2.338), (-1.006, -0.813, 2.297), (-1.335, -0.8193, 1.688), (-1.3, -0.8058, 1.757), (-1.218, -0.7975, 1.637), (-0.3469, -0.2898, 4.111), (-0.3218, -0.2792, 4.169), (-0.4239, -0.2973, 4.165), (-0.3505, -0.1983, 4.127), (-0.7357, -0.5798, 3.373), (-0.7273, -0.4602, 3.43), (-0.7581, -0.4863, 3.352), (-0.6696, -0.4748, 3.298), (-0.134, 0.3375, 5.043), (-0.04808, 0.3279, 5.071), (-0.09456, 0.3536, 5.007), (-1.327, -0.9472, 1.653), (-0.8958, -0.6729, 2.299), (-1.896, -1.005, 0.3715), (-1.768, -0.9799, 0.3117), (-1.761, -1.123, 0.2651), (0.5797, 0.1745, 6.379), (0.5188, 0.1627, 6.392), (0.524, 0.1014, 6.381), (-0.134, 0.3375, 5.043), (-0.08639, 0.3123, 5.106), (-0.04808, 0.3279, 5.071)], [], [(0, 1, 2), (3, 2, 4), (5, 6, 7), (8, 5, 7), (9, 8, 10), (10, 11, 12), (13, 14, 15), (15, 10, 12), (16, 17, 18), (19, 20, 21), (22, 2, 19), (23, 22, 24), (1, 24, 25), (19, 1, 25), (26, 12, 27), (13, 26, 28), (29, 28, 30), (27, 29, 30), (5, 31, 32), (31, 9, 32), (18, 33, 34), (34, 35, 36), (16, 35, 37), (38, 16, 24), (38, 34, 36), (25, 34, 20), (24, 18, 25), (0, 39, 1), (13, 8, 7), (10, 32, 9), (40, 21, 20), (40, 38, 5), (41, 38, 24), (21, 41, 19), (42, 39, 43), (42, 3, 4), (24, 22, 41), (19, 41, 22), (3, 0, 2), (5, 32, 6), (8, 44, 5), (9, 44, 8), (10, 8, 11), (13, 7, 14), (15, 14, 10), (16, 37, 17), (19, 25, 20), (22, 4, 2), (23, 4, 22), (1, 23, 24), (19, 2, 1), (26, 15, 12), (13, 15, 26), (29, 13, 28), (27, 12, 29), (5, 38, 31), (31, 21, 9), (18, 17, 33), (34, 33, 35), (16, 36, 35), (38, 36, 16), (38, 20, 34), (25, 18, 34), (24, 16, 18), (13, 11, 8), (10, 6, 32), (40, 9, 21), (40, 20, 38), (42, 1, 39), (42, 43, 3), (45, 46, 47), (47, 46, 48), (49, 50, 51), (52, 53, 54), (55, 56, 57), (58, 59, 60), (61, 62, 63), (64, 62, 61), (65, 66, 67), (67, 66, 68), (69, 70, 71), (59, 58, 72), (56, 55, 73), (74, 75, 76), (77, 78, 79), (80, 81, 82)])
me_cube_002.polygons.foreach_set('use_smooth', [1, 1, 1, 1, 1, 1, 1, 1, 1, 1, 1, 1, 1, 1, 1, 1, 1, 1, 1, 1, 1, 1, 1, 1, 1, 1, 1, 1, 1, 1, 1, 1, 1, 1, 1, 1, 1, 1, 1, 1, 1, 1, 1, 1, 1, 1, 1, 1, 1, 1, 1, 1, 1, 1, 1, 1, 1, 1, 1, 1, 1, 1, 1, 1, 1, 1, 1, 1, 1, 1, 1, 1, 0, 1, 1, 1, 1, 1, 1, 1, 0, 1, 1, 0, 0, 0])
me_cube_002.polygons.foreach_set('material_index', [0, 0, 0, 0, 0, 0, 0, 0, 0, 0, 0, 0, 0, 0, 0, 0, 0, 0, 0, 0, 0, 0, 0, 0, 0, 0, 0, 0, 0, 0, 0, 0, 0, 0, 0, 0, 0, 0, 0, 0, 0, 0, 0, 0, 0, 0, 0, 0, 0, 0, 0, 0, 0, 0, 0, 0, 0, 0, 0, 0, 0, 0, 0, 0, 0, 0, 0, 0, 0, 0, 1, 1, 1, 1, 1, 1, 1, 1, 1, 1, 1, 1, 1, 1, 1, 1])
me_cube_002.materials.append(mat_whitetrunk)
me_cube_002.materials.append(mat_wood)
me_cube_002.update()
me_cube_002.normals_split_custom_set([tuple(v) for v in zip(*[iter([-0.2609, -0.6158, 0.7434, -0.7827, 0.5726, 0.2441, -0.4642, -0.8098, 0.3588, 0.8161, -0.4555, 0.3558, -0.4642, -0.8098, 0.3588, 0.786, -0.5829, -0.2062, 0.5176, 0.7785, -0.355, 0.78, -0.6236, -0.05153, 0.5214, 0.7959, -0.3077, -0.7799, 0.6076, 0.15, 0.5176, 0.7785, -0.355, 0.5214, 0.7959, -0.3077, -0.4566, -0.8073, 0.3738, -0.7799, 0.6076, 0.15, -0.4803, -0.7938, 0.3731, -0.4803, -0.7938, 0.3731, -0.7858, 0.5574, 0.2682, -0.4546, -0.8118, 0.3665, 0.4961, 0.7923, -0.355, 0.8407, -0.5146, -0.1686, 0.7774, -0.5821, -0.2382, 0.7774, -0.5821, -0.2382, -0.4803, -0.7938, 0.3731, -0.4546, -0.8118, 0.3665, 0.9838, -0.1575, -0.08621, -0.01585, -0.3282, 0.9445, -0.1837, -0.735, 0.6527, -0.5148, -0.7652, 0.3865, -0.8942, 0.4445, 0.05273, -0.5605, -0.7203, 0.4086, 0.7504, -0.6205, -0.2278, -0.4642, -0.8098, 0.3588, -0.5148, -0.7652, 0.3865, 0.4874, 0.8172, -0.3075, 0.7504, -0.6205, -0.2278, 0.9307, 0.2168, -0.2946, -0.7827, 0.5726, 0.2441, 0.9307, 0.2168, -0.2946, -0.7957, -0.04928, 0.6036, -0.5148, -0.7652, 0.3865, -0.7827, 0.5726, 0.2441, -0.7957, -0.04928, 0.6036, 0.4301, -0.4816, -0.7636, -0.4546, -0.8118, 0.3665, -0.6726, -0.6894, -0.2691, 0.4961, 0.7923, -0.355, 0.4301, -0.4816, -0.7636, 0.1975, 0.6584, -0.7263, -0.7557, 0.6098, 0.2387, 0.1975, 0.6584, -0.7263, -0.8531, 0.4518, -0.261, -0.6726, -0.6894, -0.2691, -0.7557, 0.6098, 0.2387, -0.8531, 0.4518, -0.261, 0.5176, 0.7785, -0.355, 0.7889, -0.5818, -0.1976, 0.8024, -0.5909, -0.08329, 0.7889, -0.5818, -0.1976, -0.4566, -0.8073, 0.3738, 0.8024, -0.5909, -0.08329, -0.1837, -0.735, 0.6527, -0.726, 0.5234, 0.4461, -0.928, 0.3645, 0.07713, -0.928, 0.3645, 0.07713, 0.2884, 0.9522, -0.1007, 0.1218, 0.7816, -0.6118, 0.9838, -0.1575, -0.08621, 0.2884, 0.9522, -0.1007, 0.9582, 0.07385, 0.2764, 0.4381, 0.7159, -0.5436, 0.9838, -0.1575, -0.08621, 0.9307, 0.2168, -0.2946, 0.4381, 0.7159, -0.5436, -0.928, 0.3645, 0.07713, 0.1218, 0.7816, -0.6118, -0.7957, -0.04928, 0.6036, -0.928, 0.3645, 0.07713, -0.8942, 0.4445, 0.05273, 0.9307, 0.2168, -0.2946, -0.1837, -0.735, 0.6527, -0.7957, -0.04928, 0.6036, -0.2609, -0.6158, 0.7434, -0.5006, 0.5086, 0.7005, -0.7827, 0.5726, 0.2441, 0.4961, 0.7923, -0.355, -0.7799, 0.6076, 0.15, 0.5214, 0.7959, -0.3077, -0.4803, -0.7938, 0.3731, 0.8024, -0.5909, -0.08329, -0.4566, -0.8073, 0.3738, -0.804, 0.582, 0.1218, -0.5605, -0.7203, 0.4086, -0.8942, 0.4445, 0.05273, -0.804, 0.582, 0.1218, 0.4381, 0.7159, -0.5436, 0.5176, 0.7785, -0.355, 0.7533, -0.6217, -0.2146, 0.4381, 0.7159, -0.5436, 0.9307, 0.2168, -0.2946, -0.5605, -0.7203, 0.4086, 0.7533, -0.6217, -0.2146, -0.5148, -0.7652, 0.3865, 0.519, 0.7976, -0.3074, -0.5006, 0.5086, 0.7005, 0.6272, 0.7011, 0.3393, 0.519, 0.7976, -0.3074, 0.8161, -0.4555, 0.3558, 0.786, -0.5829, -0.2062, 0.9307, 0.2168, -0.2946, 0.7504, -0.6205, -0.2278, 0.7533, -0.6217, -0.2146, -0.5148, -0.7652, 0.3865, 0.7533, -0.6217, -0.2146, 0.7504, -0.6205, -0.2278, 0.8161, -0.4555, 0.3558, -0.2609, -0.6158, 0.7434, -0.4642, -0.8098, 0.3588, 0.5176, 0.7785, -0.355, 0.8024, -0.5909, -0.08329, 0.78, -0.6236, -0.05153, -0.7799, 0.6076, 0.15, -0.8434, 0.5184, 0.1413, 0.5176, 0.7785, -0.355, -0.4566, -0.8073, 0.3738, -0.8434, 0.5184, 0.1413, -0.7799, 0.6076, 0.15, -0.4803, -0.7938, 0.3731, -0.7799, 0.6076, 0.15, -0.7858, 0.5574, 0.2682, 0.4961, 0.7923, -0.355, 0.5214, 0.7959, -0.3077, 0.8407, -0.5146, -0.1686, 0.7774, -0.5821, -0.2382, 0.8407, -0.5146, -0.1686, -0.4803, -0.7938, 0.3731, 0.9838, -0.1575, -0.08621, 0.9582, 0.07385, 0.2764, -0.01585, -0.3282, 0.9445, -0.5148, -0.7652, 0.3865, -0.7957, -0.04928, 0.6036, -0.8942, 0.4445, 0.05273, 0.7504, -0.6205, -0.2278, 0.786, -0.5829, -0.2062, -0.4642, -0.8098, 0.3588, 0.4874, 0.8172, -0.3075, 0.786, -0.5829, -0.2062, 0.7504, -0.6205, -0.2278, -0.7827, 0.5726, 0.2441, 0.4874, 0.8172, -0.3075, 0.9307, 0.2168, -0.2946, -0.5148, -0.7652, 0.3865, -0.4642, -0.8098, 0.3588, -0.7827, 0.5726, 0.2441, 0.4301, -0.4816, -0.7636, 0.7774, -0.5821, -0.2382, -0.4546, -0.8118, 0.3665, 0.4961, 0.7923, -0.355, 0.7774, -0.5821, -0.2382, 0.4301, -0.4816, -0.7636, -0.7557, 0.6098, 0.2387, 0.4961, 0.7923, -0.355, 0.1975, 0.6584, -0.7263, -0.6726, -0.6894, -0.2691, -0.4546, -0.8118, 0.3665, -0.7557, 0.6098, 0.2387, 0.5176, 0.7785, -0.355, 0.4381, 0.7159, -0.5436, 0.7889, -0.5818, -0.1976, 0.7889, -0.5818, -0.1976, -0.5605, -0.7203, 0.4086, -0.4566, -0.8073, 0.3738, -0.1837, -0.735, 0.6527, -0.01585, -0.3282, 0.9445, -0.726, 0.5234, 0.4461, -0.928, 0.3645, 0.07713, -0.726, 0.5234, 0.4461, 0.2884, 0.9522, -0.1007, 0.9838, -0.1575, -0.08621, 0.1218, 0.7816, -0.6118, 0.2884, 0.9522, -0.1007, 0.4381, 0.7159, -0.5436, 0.1218, 0.7816, -0.6118, 0.9838, -0.1575, -0.08621, 0.4381, 0.7159, -0.5436, -0.8942, 0.4445, 0.05273, -0.928, 0.3645, 0.07713, -0.7957, -0.04928, 0.6036, -0.1837, -0.735, 0.6527, -0.928, 0.3645, 0.07713, 0.9307, 0.2168, -0.2946, 0.9838, -0.1575, -0.08621, -0.1837, -0.735, 0.6527, 0.4961, 0.7923, -0.355, -0.7858, 0.5574, 0.2682, -0.7799, 0.6076, 0.15, -0.4803, -0.7938, 0.3731, 0.78, -0.6236, -0.05153, 0.8024, -0.5909, -0.08329, -0.804, 0.582, 0.1218, -0.4566, -0.8073, 0.3738, -0.5605, -0.7203, 0.4086, -0.804, 0.582, 0.1218, -0.8942, 0.4445, 0.05273, 0.4381, 0.7159, -0.5436, 0.519, 0.7976, -0.3074, -0.7827, 0.5726, 0.2441, -0.5006, 0.5086, 0.7005, 0.519, 0.7976, -0.3074, 0.6272, 0.7011, 0.3393, 0.8161, -0.4555, 0.3558, -0.7962, 0.5882, 0.1414, 0.4827, 0.8225, -0.3007, 0.5276, 0.765, -0.3694, 0.5276, 0.765, -0.3694, 0.4827, 0.8225, -0.3007, 0.7234, -0.5601, -0.4037, -0.4488, 0.2573, -0.8558, -0.4488, 0.2573, -0.8558, -0.4488, 0.2573, -0.8558, 0.2379, -0.1603, 0.958, 0.2379, -0.1603, 0.958, 0.2379, -0.1603, 0.958, 0.76, -0.6208, -0.1923, 0.8502, -0.5164, -0.1026, -0.4606, -0.8498, 0.2563, -0.8092, 0.513, 0.2865, -0.753, 0.6164, 0.2304, 0.4346, 0.8002, -0.4133, 0.7983, -0.5922, -0.1097, 0.7662, -0.6018, -0.2253, -0.5289, -0.7314, 0.4306, 0.4941, 0.6109, -0.6186, 0.7662, -0.6018, -0.2253, 0.7983, -0.5922, -0.1097, -0.5342, -0.7861, 0.3108, -0.8273, 0.5431, 0.1435, -0.8294, 0.5494, 0.1015, -0.8294, 0.5494, 0.1015, -0.8273, 0.5431, 0.1435, 0.4743, 0.7793, -0.4096, -0.02339, 0.9214, 0.3879, -0.02339, 0.9214, 0.3879, -0.02339, 0.9214, 0.3879, -0.753, 0.6164, 0.2304, -0.8092, 0.513, 0.2865, -0.5617, -0.8045, 0.1931, 0.8502, -0.5164, -0.1026, 0.76, -0.6208, -0.1923, 0.5833, 0.7494, -0.3134, -0.4488, 0.2573, -0.8558, -0.4488, 0.2573, -0.8558, -0.4488, 0.2573, -0.8558, 0.2379, -0.1603, 0.958, 0.2379, -0.1603, 0.958, 0.2379, -0.1603, 0.958, -0.02339, 0.9214, 0.3879, -0.02339, 0.9214, 0.3879, -0.02339, 0.9214, 0.3879])] * 3)])
me_cube_003 = bpy.data.meshes.new('Cube.003')
me_cube_003.from_pydata([(0.7078, -0.5371, 6.473), (0.2312, -0.1605, 5.322), (0.2208, -0.2309, 5.281), (0.773, -0.5337, 6.459), (0.302, -0.2266, 5.263), (-0.6689, 0.2386, 3.313), (-0.9537, 0.3266, 2.272), (-0.9523, 0.4457, 2.271), (-1.074, 0.4379, 2.307), (-0.7599, 0.1243, 3.356), (-1.097, 0.3334, 2.23), (-1.401, 0.5918, 1.72), (-1.461, 0.4969, 1.571), (-1.316, 0.6253, 1.598), (-0.9756, 0.3412, 2.194), (-1.337, 0.5119, 1.518), (-0.1003, 0.2012, 4.605), (0.1185, 0.2438, 5.329), (-0.1619, 0.1732, 4.652), (-0.2676, 0.000409, 4.42), (-0.3542, 0.1381, 4.261), (-0.3709, 0.05423, 4.214), (-0.1894, 0.01033, 4.365), (0.3124, -0.1562, 5.304), (-0.1731, 0.09173, 4.411), (-0.2514, 0.08181, 4.466), (-1.956, 0.9055, 0.1683), (-2.093, 0.8871, 0.2295), (-1.931, 1.03, 0.2644), (-1.44, 0.6103, 1.65), (-2.068, 1.011, 0.3255), (-0.2903, 0.06445, 4.157), (-0.6666, 0.136, 3.299), (0.07467, 0.3003, 5.28), (-0.225, 0.2546, 4.58), (0.1187, 0.3204, 5.246), (-0.1616, 0.2835, 4.532), (0.1612, 0.2633, 5.297), (-0.2735, 0.1484, 4.204), (0.7162, -0.4806, 6.506), (-0.7242, 0.2186, 3.453), (-0.2618, 0.04917, 4.216), (0.3418, -0.1764, 5.379), (0.7814, -0.4772, 6.492), (-0.7622, 0.2268, 3.369), (0.2312, -0.1605, 5.322), (0.3418, -0.1764, 5.379), (0.3124, -0.1562, 5.304), (0.302, -0.2266, 5.263), (-2.068, 1.011, 0.3255), (-1.956, 0.9055, 0.1683), (-2.093, 0.8871, 0.2295), (0.7814, -0.4772, 6.492), (0.7078, -0.5371, 6.473), (0.773, -0.5337, 6.459), (-0.9756, 0.3412, 2.194), (-0.9537, 0.3266, 2.272), (-1.097, 0.3334, 2.23), (-1.44, 0.6103, 1.65), (-1.401, 0.5918, 1.72), (-1.316, 0.6253, 1.598), (-0.2903, 0.06445, 4.157), (-0.2618, 0.04917, 4.216), (-0.3709, 0.05423, 4.214), (-0.2735, 0.1484, 4.204), (-0.7599, 0.1243, 3.356), (-0.7242, 0.2186, 3.453), (-0.7622, 0.2268, 3.369), (-0.6689, 0.2386, 3.313), (0.07467, 0.3003, 5.28), (0.1612, 0.2633, 5.297), (0.1187, 0.3204, 5.246), (-1.461, 0.4969, 1.571), (-0.9523, 0.4457, 2.271), (-2.068, 1.011, 0.3255), (-1.931, 1.03, 0.2644), (-1.956, 0.9055, 0.1683), (0.7814, -0.4772, 6.492), (0.7162, -0.4806, 6.506), (0.7078, -0.5371, 6.473), (0.07467, 0.3003, 5.28), (0.1185, 0.2438, 5.329), (0.1612, 0.2633, 5.297)], [], [(0, 1, 2), (3, 2, 4), (5, 6, 7), (8, 5, 7), (9, 8, 10), (10, 11, 12), (13, 14, 15), (15, 10, 12), (16, 17, 18), (19, 20, 21), (22, 2, 19), (23, 22, 24), (1, 24, 25), (19, 1, 25), (26, 12, 27), (13, 26, 28), (29, 28, 30), (27, 29, 30), (5, 31, 32), (31, 9, 32), (18, 33, 34), (34, 35, 36), (16, 35, 37), (38, 16, 24), (38, 34, 36), (25, 34, 20), (24, 18, 25), (0, 39, 1), (13, 8, 7), (10, 32, 9), (40, 21, 20), (40, 38, 5), (41, 38, 24), (21, 41, 19), (42, 39, 43), (42, 3, 4), (24, 22, 41), (19, 41, 22), (3, 0, 2), (5, 32, 6), (8, 44, 5), (9, 44, 8), (10, 8, 11), (13, 7, 14), (15, 14, 10), (16, 37, 17), (19, 25, 20), (22, 4, 2), (23, 4, 22), (1, 23, 24), (19, 2, 1), (26, 15, 12), (13, 15, 26), (29, 13, 28), (27, 12, 29), (5, 38, 31), (31, 21, 9), (18, 17, 33), (34, 33, 35), (16, 36, 35), (38, 36, 16), (38, 20, 34), (25, 18, 34), (24, 16, 18), (13, 11, 8), (10, 6, 32), (40, 9, 21), (40, 20, 38), (42, 1, 39), (42, 43, 3), (45, 46, 47), (47, 46, 48), (49, 50, 51), (52, 53, 54), (55, 56, 57), (58, 59, 60), (61, 62, 63), (64, 62, 61), (65, 66, 67), (67, 66, 68), (69, 70, 71), (59, 58, 72), (56, 55, 73), (74, 75, 76), (77, 78, 79), (80, 81, 82)])
me_cube_003.polygons.foreach_set('use_smooth', [1, 1, 1, 1, 1, 1, 1, 1, 1, 1, 1, 1, 1, 1, 1, 1, 1, 1, 1, 1, 1, 1, 1, 1, 1, 1, 1, 1, 1, 1, 1, 1, 1, 1, 1, 1, 1, 1, 1, 1, 1, 1, 1, 1, 1, 1, 1, 1, 1, 1, 1, 1, 1, 1, 1, 1, 1, 1, 1, 1, 1, 1, 1, 1, 1, 1, 1, 1, 1, 1, 1, 1, 0, 1, 1, 1, 1, 1, 1, 1, 0, 1, 1, 0, 0, 0])
me_cube_003.polygons.foreach_set('material_index', [0, 0, 0, 0, 0, 0, 0, 0, 0, 0, 0, 0, 0, 0, 0, 0, 0, 0, 0, 0, 0, 0, 0, 0, 0, 0, 0, 0, 0, 0, 0, 0, 0, 0, 0, 0, 0, 0, 0, 0, 0, 0, 0, 0, 0, 0, 0, 0, 0, 0, 0, 0, 0, 0, 0, 0, 0, 0, 0, 0, 0, 0, 0, 0, 0, 0, 0, 0, 0, 0, 1, 1, 1, 1, 1, 1, 1, 1, 1, 1, 1, 1, 1, 1, 1, 1])
me_cube_003.materials.append(mat_whitetrunk)
me_cube_003.materials.append(mat_wood)
me_cube_003.update()
me_cube_003.normals_split_custom_set([tuple(v) for v in zip(*[iter([-0.3809, -0.7647, 0.5198, -0.6421, 0.6005, 0.4765, -0.623, -0.7745, 0.1097, 0.7032, -0.7, 0.1244, -0.623, -0.7745, 0.1097, 0.6434, -0.6233, -0.4444, 0.6686, 0.7338, -0.1205, 0.6299, -0.7115, -0.3115, 0.6762, 0.7333, -0.07044, -0.6326, 0.6638, 0.399, 0.6686, 0.7338, -0.1205, 0.6762, 0.7333, -0.07044, -0.6149, -0.7788, 0.1241, -0.6326, 0.6638, 0.399, -0.6352, -0.7614, 0.1297, -0.6352, -0.7614, 0.1297, -0.6482, 0.579, 0.4945, -0.614, -0.7808, 0.1156, 0.6505, 0.7508, -0.1143, 0.7116, -0.5838, -0.3909, 0.635, -0.6103, -0.4737, 0.635, -0.6103, -0.4737, -0.6352, -0.7614, 0.1297, -0.614, -0.7808, 0.1156, 0.9275, -0.3106, -0.2079, -0.07923, -0.6154, 0.7842, -0.3312, -0.8594, 0.3895, -0.6628, -0.7327, 0.1543, -0.7794, 0.5686, 0.263, -0.6978, -0.6897, 0.1932, 0.6005, -0.6437, -0.4743, -0.623, -0.7745, 0.1097, -0.6628, -0.7327, 0.1543, 0.6476, 0.7596, -0.06077, 0.6005, -0.6437, -0.4743, 0.9537, 0.1144, -0.2782, -0.6421, 0.6005, 0.4765, 0.9537, 0.1144, -0.2782, -0.7844, -0.0902, 0.6137, -0.6628, -0.7327, 0.1543, -0.6421, 0.6005, 0.4765, -0.7844, -0.0902, 0.6137, 0.3136, -0.2732, -0.9094, -0.614, -0.7808, 0.1156, -0.805, -0.4122, -0.4268, 0.6505, 0.7508, -0.1143, 0.3136, -0.2732, -0.9094, 0.328, 0.8107, -0.485, -0.6079, 0.6313, 0.4815, 0.328, 0.8107, -0.485, -0.7396, 0.6722, -0.03345, -0.805, -0.4122, -0.4268, -0.6079, 0.6313, 0.4815, -0.7396, 0.6722, -0.03345, 0.6686, 0.7338, -0.1205, 0.6465, -0.6258, -0.4362, 0.6585, -0.6751, -0.3325, 0.6465, -0.6258, -0.4362, -0.6149, -0.7788, 0.1241, 0.6585, -0.6751, -0.3325, -0.3312, -0.8594, 0.3895, -0.5959, 0.4764, 0.6465, -0.8293, 0.4934, 0.2625, -0.8293, 0.4934, 0.2625, 0.4829, 0.8541, 0.1934, 0.2808, 0.9008, -0.3312, 0.9275, -0.3106, -0.2079, 0.4829, 0.8541, 0.1934, 0.9538, -0.2138, 0.2111, 0.5765, 0.755, -0.3125, 0.9275, -0.3106, -0.2079, 0.9537, 0.1144, -0.2782, 0.5765, 0.755, -0.3125, -0.8293, 0.4934, 0.2625, 0.2808, 0.9008, -0.3312, -0.7844, -0.0902, 0.6137, -0.8293, 0.4934, 0.2625, -0.7794, 0.5686, 0.263, 0.9537, 0.1144, -0.2782, -0.3312, -0.8594, 0.3895, -0.7844, -0.0902, 0.6137, -0.3809, -0.7647, 0.5198, -0.3772, 0.3331, 0.8641, -0.6421, 0.6005, 0.4765, 0.6505, 0.7508, -0.1143, -0.6326, 0.6638, 0.399, 0.6762, 0.7333, -0.07044, -0.6352, -0.7614, 0.1297, 0.6585, -0.6751, -0.3325, -0.6149, -0.7788, 0.1241, -0.6617, 0.6544, 0.366, -0.6978, -0.6897, 0.1932, -0.7794, 0.5686, 0.263, -0.6617, 0.6544, 0.366, 0.5765, 0.755, -0.3125, 0.6686, 0.7338, -0.1205, 0.6032, -0.6498, -0.4624, 0.5765, 0.755, -0.3125, 0.9537, 0.1144, -0.2782, -0.6978, -0.6897, 0.1932, 0.6032, -0.6498, -0.4624, -0.6628, -0.7327, 0.1543, 0.6742, 0.7352, -0.06943, -0.3772, 0.3331, 0.8641, 0.7635, 0.4084, 0.5002, 0.6742, 0.7352, -0.06943, 0.7032, -0.7, 0.1244, 0.6434, -0.6233, -0.4444, 0.9537, 0.1144, -0.2782, 0.6005, -0.6437, -0.4743, 0.6032, -0.6498, -0.4624, -0.6628, -0.7327, 0.1543, 0.6032, -0.6498, -0.4624, 0.6005, -0.6437, -0.4743, 0.7032, -0.7, 0.1244, -0.3809, -0.7647, 0.5198, -0.623, -0.7745, 0.1097, 0.6686, 0.7338, -0.1205, 0.6585, -0.6751, -0.3325, 0.6299, -0.7115, -0.3115, -0.6326, 0.6638, 0.399, -0.7135, 0.597, 0.3667, 0.6686, 0.7338, -0.1205, -0.6149, -0.7788, 0.1241, -0.7135, 0.597, 0.3667, -0.6326, 0.6638, 0.399, -0.6352, -0.7614, 0.1297, -0.6326, 0.6638, 0.399, -0.6482, 0.579, 0.4945, 0.6505, 0.7508, -0.1143, 0.6762, 0.7333, -0.07044, 0.7116, -0.5838, -0.3909, 0.635, -0.6103, -0.4737, 0.7116, -0.5838, -0.3909, -0.6352, -0.7614, 0.1297, 0.9275, -0.3106, -0.2079, 0.9538, -0.2138, 0.2111, -0.07923, -0.6154, 0.7842, -0.6628, -0.7327, 0.1543, -0.7844, -0.0902, 0.6137, -0.7794, 0.5686, 0.263, 0.6005, -0.6437, -0.4743, 0.6434, -0.6233, -0.4444, -0.623, -0.7745, 0.1097, 0.6476, 0.7596, -0.06077, 0.6434, -0.6233, -0.4444, 0.6005, -0.6437, -0.4743, -0.6421, 0.6005, 0.4765, 0.6476, 0.7596, -0.06077, 0.9537, 0.1144, -0.2782, -0.6628, -0.7327, 0.1543, -0.623, -0.7745, 0.1097, -0.6421, 0.6005, 0.4765, 0.3136, -0.2732, -0.9094, 0.635, -0.6103, -0.4737, -0.614, -0.7808, 0.1156, 0.6505, 0.7508, -0.1143, 0.635, -0.6103, -0.4737, 0.3136, -0.2732, -0.9094, -0.6079, 0.6313, 0.4815, 0.6505, 0.7508, -0.1143, 0.328, 0.8107, -0.485, -0.805, -0.4122, -0.4268, -0.614, -0.7808, 0.1156, -0.6079, 0.6313, 0.4815, 0.6686, 0.7338, -0.1205, 0.5765, 0.755, -0.3125, 0.6465, -0.6258, -0.4362, 0.6465, -0.6258, -0.4362, -0.6978, -0.6897, 0.1932, -0.6149, -0.7788, 0.1241, -0.3312, -0.8594, 0.3895, -0.07923, -0.6154, 0.7842, -0.5959, 0.4764, 0.6465, -0.8293, 0.4934, 0.2625, -0.5959, 0.4764, 0.6465, 0.4829, 0.8541, 0.1934, 0.9275, -0.3106, -0.2079, 0.2808, 0.9008, -0.3312, 0.4829, 0.8541, 0.1934, 0.5765, 0.755, -0.3125, 0.2808, 0.9008, -0.3312, 0.9275, -0.3106, -0.2079, 0.5765, 0.755, -0.3125, -0.7794, 0.5686, 0.263, -0.8293, 0.4934, 0.2625, -0.7844, -0.0902, 0.6137, -0.3312, -0.8594, 0.3895, -0.8293, 0.4934, 0.2625, 0.9537, 0.1144, -0.2782, 0.9275, -0.3106, -0.2079, -0.3312, -0.8594, 0.3895, 0.6505, 0.7508, -0.1143, -0.6482, 0.579, 0.4945, -0.6326, 0.6638, 0.399, -0.6352, -0.7614, 0.1297, 0.6299, -0.7115, -0.3115, 0.6585, -0.6751, -0.3325, -0.6617, 0.6544, 0.366, -0.6149, -0.7788, 0.1241, -0.6978, -0.6897, 0.1932, -0.6617, 0.6544, 0.366, -0.7794, 0.5686, 0.263, 0.5765, 0.755, -0.3125, 0.6742, 0.7352, -0.06943, -0.6421, 0.6005, 0.4765, -0.3772, 0.3331, 0.8641, 0.6742, 0.7352, -0.06943, 0.7635, 0.4084, 0.5002, 0.7032, -0.7, 0.1244, -0.6527, 0.652, 0.3859, 0.6441, 0.7631, -0.05226, 0.6754, 0.7242, -0.1392, 0.6754, 0.7242, -0.1392, 0.6441, 0.7631, -0.05226, 0.5858, -0.5239, -0.6183, -0.3894, 0.6122, -0.6882, -0.3894, 0.6122, -0.6882, -0.3894, 0.6122, -0.6882, 0.2044, -0.5154, 0.8322, 0.2044, -0.5154, 0.8322, 0.2044, -0.5154, 0.8322, 0.6101, -0.6578, -0.4417, 0.7209, -0.6095, -0.33, -0.6286, -0.7777, -0.000155, -0.6804, 0.5367, 0.4991, -0.6039, 0.6396, 0.4756, 0.5917, 0.7897, -0.1619, 0.654, -0.6667, -0.3575, 0.62, -0.6305, -0.4671, -0.6692, -0.7134, 0.2079, 0.6085, 0.6723, -0.4217, 0.62, -0.6305, -0.4671, 0.654, -0.6667, -0.3575, -0.6867, -0.7228, 0.07758, -0.6926, 0.6159, 0.3756, -0.6935, 0.6361, 0.3382, -0.6935, 0.6361, 0.3382, -0.6926, 0.6159, 0.3756, 0.6261, 0.7614, -0.1683, 0.1747, 0.7238, 0.6675, 0.1747, 0.7238, 0.6675, 0.1747, 0.7238, 0.6675, -0.6039, 0.6396, 0.4756, -0.6804, 0.5367, 0.4991, -0.7182, -0.6949, -0.0372, 0.7209, -0.6095, -0.33, 0.6101, -0.6578, -0.4417, 0.7268, 0.6801, -0.09579, -0.3894, 0.6122, -0.6882, -0.3894, 0.6122, -0.6882, -0.3894, 0.6122, -0.6882, 0.2044, -0.5154, 0.8322, 0.2044, -0.5154, 0.8322, 0.2044, -0.5154, 0.8322, 0.1747, 0.7238, 0.6675, 0.1747, 0.7238, 0.6675, 0.1747, 0.7238, 0.6675])] * 3)])

# ---- objects
ob_skin = bpy.data.objects.new('Skin', me_cylinder)
ob_branch1 = bpy.data.objects.new('Branch1', me_cube_432)
ob_branch2 = bpy.data.objects.new('Branch2', me_cube_001)
ob_branch3 = bpy.data.objects.new('Branch3', me_cube_002)
ob_branch4 = bpy.data.objects.new('Branch4', me_cube_003)
ob_packed_tipi_1 = bpy.data.objects.new('packed_tipi_1', None)
ob_packed_tipi_store = bpy.data.objects.new('packed_tipi_store', None)
ob_bounding_radius = bpy.data.objects.new('bounding_radius', None)
ob_icon_camera2 = bpy.data.objects.new('icon_camera2', cam_camera_001)
ob_pathnode_box_1 = bpy.data.objects.new('pathNode_box_1', None)
ob_pathnode_box_2 = bpy.data.objects.new('pathNode_box_2', None)
ob_pathnode_box_3 = bpy.data.objects.new('pathNode_box_3', None)
ob_pathnode_box_4 = bpy.data.objects.new('pathNode_box_4', None)
ob_pathnode_box_5 = bpy.data.objects.new('pathNode_box_5', None)
ob_pathnode_box_6 = bpy.data.objects.new('pathNode_box_6', None)
ob_terrainclear_box = bpy.data.objects.new('terrainClear_box', None)
ob_placeattach_box_1 = bpy.data.objects.new('placeAttach_box_1', None)
ob_static_box_1 = bpy.data.objects.new('static_box_1', None)
ob_packed_tipi_2 = bpy.data.objects.new('packed_tipi_2', None)
ob_packed_tipi_3 = bpy.data.objects.new('packed_tipi_3', None)
ob_packed_tipi_4 = bpy.data.objects.new('packed_tipi_4', None)
ob_packed_tipi_5 = bpy.data.objects.new('packed_tipi_5', None)
ob_terrainprobe_box_2 = bpy.data.objects.new('terrainProbe_box_2', None)
ob_terrainprobe_box_1 = bpy.data.objects.new('terrainProbe_box_1', None)
ob_static_box_2 = bpy.data.objects.new('static_box_2', None)

# ---- transforms, parenting, visibility, modifiers, constraints
ob_skin.location = (0.0, 0.0, 0.0)
_m = ob_skin.modifiers.new('Mirror', 'MIRROR')
_m.use_axis = (False, True, False)
_m.use_clip = True
_m = ob_skin.modifiers.new('Solidify', 'SOLIDIFY')
_m.thickness = 0.06
ob_branch1.location = (0.0, 0.0, -0.2583)
ob_branch1.rotation_mode = 'QUATERNION'
ob_branch1.rotation_quaternion = (1.0, 0.0, 0.0, 0.0)
ob_branch2.location = (0.0, 0.0, -0.2583)
ob_branch2.rotation_mode = 'QUATERNION'
ob_branch2.rotation_quaternion = (1.0, 0.0, 0.0, 0.0)
ob_branch3.location = (0.0, 0.0, -0.2583)
ob_branch3.rotation_mode = 'QUATERNION'
ob_branch3.rotation_quaternion = (1.0, 0.0, 0.0, 0.0)
ob_branch4.location = (0.0, 0.0, 0.0)
ob_branch4.rotation_mode = 'QUATERNION'
ob_branch4.rotation_quaternion = (1.0, 0.0, 0.0, 0.0)
ob_packed_tipi_1.location = (0.0, 0.0, 0.0)
ob_packed_tipi_1.empty_display_type = 'SPHERE'
ob_packed_tipi_store.location = (3.361, -2.348, 0.0)
ob_packed_tipi_store.empty_display_type = 'SPHERE'
ob_bounding_radius.location = (0.0, 0.0, 0.073)
ob_bounding_radius.rotation_mode = 'QUATERNION'
ob_bounding_radius.rotation_quaternion = (1.0, 0.0, 0.0, 0.0)
ob_bounding_radius.scale = (7.176, 7.176, 7.176)
ob_bounding_radius.empty_display_type = 'SPHERE'
ob_icon_camera2.location = (9.588, 11.68, 8.439)
ob_icon_camera2.rotation_mode = 'QUATERNION'
ob_icon_camera2.rotation_quaternion = (0.278, 0.1931, 0.5401, 0.7705)
ob_pathnode_box_1.location = (1.876, 2.3, 0.0002209)
ob_pathnode_box_1.rotation_mode = 'QUATERNION'
ob_pathnode_box_1.rotation_quaternion = (1.0, 0.0, 0.0, 0.0)
ob_pathnode_box_1.scale = (0.1, 0.1, 0.1)
ob_pathnode_box_1.empty_display_type = 'CUBE'
ob_pathnode_box_2.location = (-2.324, 2.3, 0.0002209)
ob_pathnode_box_2.rotation_mode = 'QUATERNION'
ob_pathnode_box_2.rotation_quaternion = (1.0, 0.0, 0.0, 0.0)
ob_pathnode_box_2.scale = (0.1, 0.1, 0.1)
ob_pathnode_box_2.empty_display_type = 'CUBE'
ob_pathnode_box_3.location = (1.876, -2.555, 0.0002209)
ob_pathnode_box_3.rotation_mode = 'QUATERNION'
ob_pathnode_box_3.rotation_quaternion = (1.0, 0.0, 0.0, 0.0)
ob_pathnode_box_3.scale = (0.1, 0.1, 0.1)
ob_pathnode_box_3.empty_display_type = 'CUBE'
ob_pathnode_box_4.location = (-2.324, -2.555, 0.0002209)
ob_pathnode_box_4.rotation_mode = 'QUATERNION'
ob_pathnode_box_4.rotation_quaternion = (1.0, 0.0, 0.0, 0.0)
ob_pathnode_box_4.scale = (0.1, 0.1, 0.1)
ob_pathnode_box_4.empty_display_type = 'CUBE'
ob_pathnode_box_5.location = (1.876, 0.109, 0.0002209)
ob_pathnode_box_5.rotation_mode = 'QUATERNION'
ob_pathnode_box_5.rotation_quaternion = (1.0, 0.0, 0.0, 0.0)
ob_pathnode_box_5.scale = (0.1, 0.1, 0.1)
ob_pathnode_box_5.empty_display_type = 'CUBE'
ob_pathnode_box_6.location = (-1.018, 0.109, 0.0002209)
ob_pathnode_box_6.rotation_mode = 'QUATERNION'
ob_pathnode_box_6.rotation_quaternion = (1.0, 0.0, 0.0, 0.0)
ob_pathnode_box_6.scale = (0.1, 0.1, 0.1)
ob_pathnode_box_6.empty_display_type = 'CUBE'
ob_terrainclear_box.location = (0.0, 0.0, 0.1)
ob_terrainclear_box.rotation_mode = 'QUATERNION'
ob_terrainclear_box.rotation_quaternion = (1.0, 0.0, 0.0, 0.0)
ob_terrainclear_box.scale = (2.0, 2.0, 0.1)
ob_terrainclear_box.empty_display_type = 'CUBE'
ob_placeattach_box_1.location = (0.0, 0.0, 3.441)
ob_placeattach_box_1.rotation_mode = 'QUATERNION'
ob_placeattach_box_1.rotation_quaternion = (1.0, 0.0, 0.0, 0.0)
ob_placeattach_box_1.scale = (2.0, 2.0, 3.314)
ob_placeattach_box_1.empty_display_type = 'CUBE'
ob_static_box_1.location = (0.0, 0.0, 2.774)
ob_static_box_1.rotation_mode = 'QUATERNION'
ob_static_box_1.rotation_quaternion = (1.0, 0.0, 0.0, 0.0)
ob_static_box_1.scale = (2.0, 2.0, 0.1886)
ob_static_box_1.empty_display_type = 'CUBE'
ob_packed_tipi_2.location = (0.0, 0.0, 0.0)
ob_packed_tipi_2.empty_display_type = 'SPHERE'
ob_packed_tipi_3.location = (0.0, 0.0, 0.0)
ob_packed_tipi_3.empty_display_type = 'SPHERE'
ob_packed_tipi_4.location = (0.0, 0.0, 0.0)
ob_packed_tipi_4.empty_display_type = 'SPHERE'
ob_packed_tipi_5.location = (0.0, 0.0, 0.0)
ob_packed_tipi_5.empty_display_type = 'SPHERE'
ob_terrainprobe_box_2.location = (-2.0, -0.0, 0.1981)
ob_terrainprobe_box_2.rotation_mode = 'QUATERNION'
ob_terrainprobe_box_2.rotation_quaternion = (1.0, 0.0, 0.0, 0.0)
ob_terrainprobe_box_2.scale = (0.1, 1.9, 0.3)
ob_terrainprobe_box_2.empty_display_type = 'CUBE'
ob_terrainprobe_box_1.location = (2.0, 0.0, 0.1981)
ob_terrainprobe_box_1.rotation_mode = 'QUATERNION'
ob_terrainprobe_box_1.rotation_quaternion = (1.0, 0.0, 0.0, 0.0)
ob_terrainprobe_box_1.scale = (0.1, 1.9, 0.3)
ob_terrainprobe_box_1.empty_display_type = 'CUBE'
ob_static_box_2.location = (-0.02128, 0.0, 3.012)
ob_static_box_2.rotation_mode = 'QUATERNION'
ob_static_box_2.rotation_quaternion = (0.5028, -0.4972, 0.4972, -0.5028)
ob_static_box_2.scale = (2.0, 0.08316, 1.325)
ob_static_box_2.empty_display_type = 'CUBE'

# ---- collection membership
col_model.objects.link(ob_skin)
col_model.objects.link(ob_branch1)
col_model.objects.link(ob_branch2)
col_model.objects.link(ob_branch3)
col_model.objects.link(ob_branch4)
col_empties.objects.link(ob_packed_tipi_1)
col_empties.objects.link(ob_packed_tipi_store)
col_empties.objects.link(ob_bounding_radius)
col_empties.objects.link(ob_icon_camera2)
col_empties.objects.link(ob_pathnode_box_1)
col_empties.objects.link(ob_pathnode_box_2)
col_empties.objects.link(ob_pathnode_box_3)
col_empties.objects.link(ob_pathnode_box_4)
col_empties.objects.link(ob_pathnode_box_5)
col_empties.objects.link(ob_pathnode_box_6)
col_empties.objects.link(ob_terrainclear_box)
col_empties.objects.link(ob_placeattach_box_1)
col_empties.objects.link(ob_static_box_1)
col_empties.objects.link(ob_packed_tipi_2)
col_empties.objects.link(ob_packed_tipi_3)
col_empties.objects.link(ob_packed_tipi_4)
col_empties.objects.link(ob_packed_tipi_5)
col_empties.objects.link(ob_terrainprobe_box_2)
col_empties.objects.link(ob_terrainprobe_box_1)
col_empties.objects.link(ob_static_box_2)

# ---- scene / render settings (as saved in the file)
scene.camera = ob_icon_camera2
scene.frame_start = 1; scene.frame_end = 250; scene.frame_set(22)
scene.render.engine = 'BLENDER_EEVEE_NEXT'
scene.render.resolution_x = 50
scene.render.resolution_y = 50
scene.cycles.sampling_pattern = 'TABULATED_SOBOL'
scene.cycles.use_light_tree = False
scene.view_settings.view_transform = 'Filmic'
bpy.context.view_layer.update()

# ---- added for rendering (the .blend has no usable light): sun
light_auto_sun = bpy.data.lights.new('AutoSun', 'SUN')
light_auto_sun.energy = 3.0
light_auto_sun.angle = 0.0523599
ob_auto_sun = bpy.data.objects.new('AutoSun', light_auto_sun)
scene.collection.objects.link(ob_auto_sun)
ob_auto_sun.rotation_euler = (0.872665, 0.174533, 0.523599)
bpy.context.view_layer.update()
